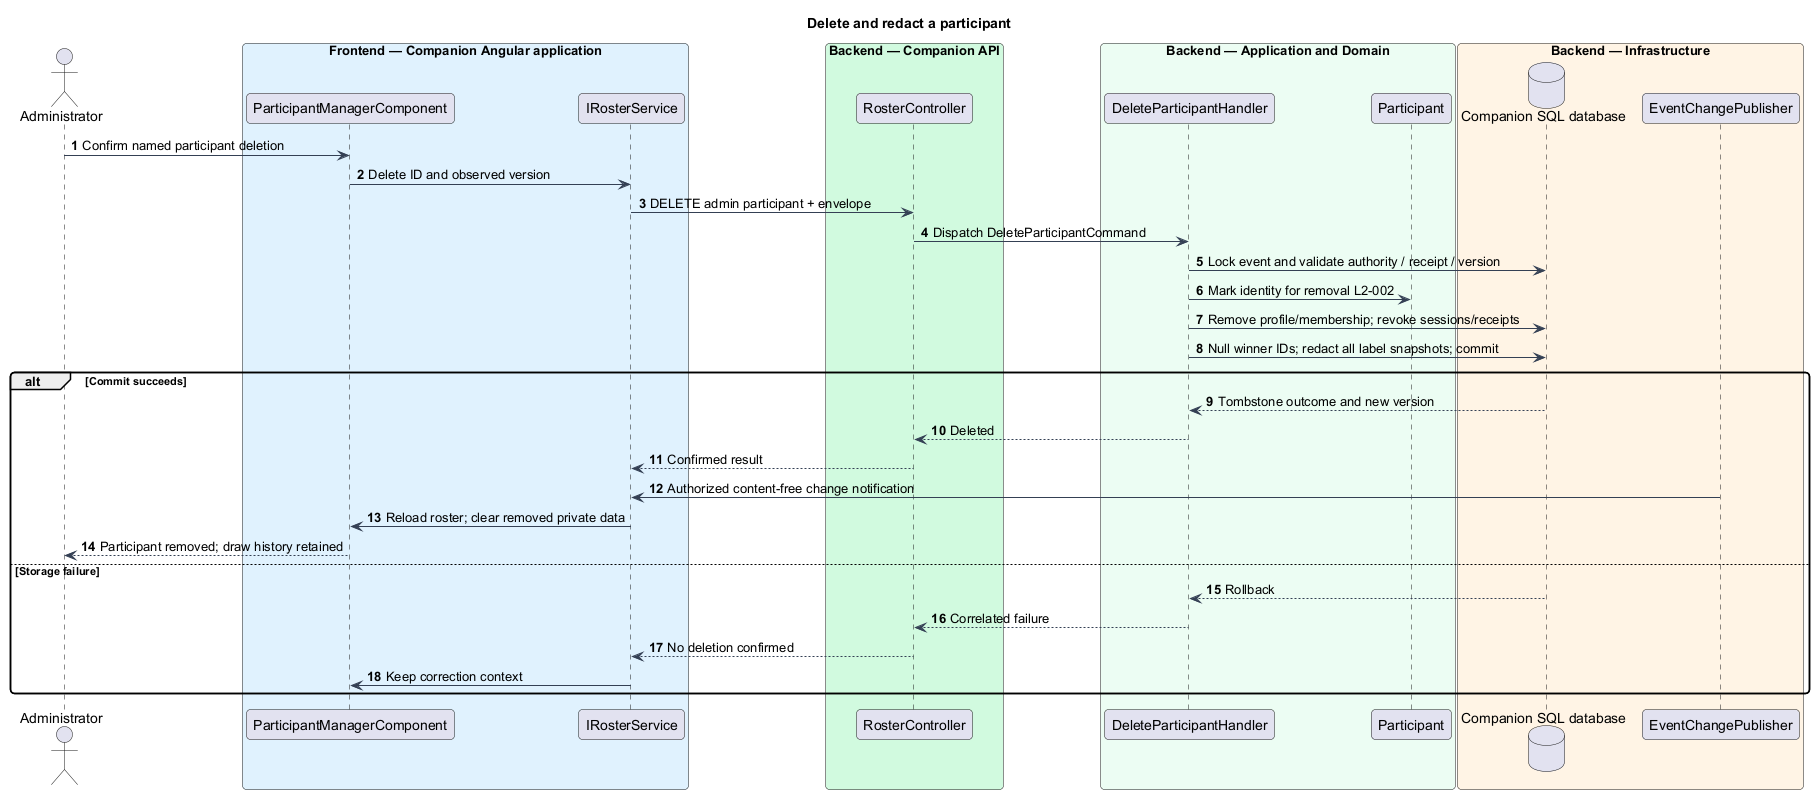

The diagram above was rendered by PlantUML. Its source (embedded in the PNG):
@startuml
skinparam backgroundColor #FFFFFF
skinparam shadowing false
skinparam defaultFontName Arial
skinparam ArrowColor #344054
skinparam roundcorner 8
autonumber
title Delete and redact a participant
actor "Administrator" as actor
box "Frontend — Companion Angular application" #E0F2FE
participant "ParticipantManagerComponent" as page
participant "IRosterService" as client
end box
box "Backend — Companion API" #D1FADF
participant "RosterController" as controller
end box
box "Backend — Application and Domain" #ECFDF3
participant "DeleteParticipantHandler" as handler
participant "Participant" as entity
end box
box "Backend — Infrastructure" #FFF4E5
database "Companion SQL database" as db
participant "EventChangePublisher" as push
end box
actor -> page : Confirm named participant deletion
page -> client : Delete ID and observed version
client -> controller : DELETE admin participant + envelope
controller -> handler : Dispatch DeleteParticipantCommand
handler -> db : Lock event and validate authority / receipt / version
handler -> entity : Mark identity for removal L2-002
handler -> db : Remove profile/membership; revoke sessions/receipts
handler -> db : Null winner IDs; redact all label snapshots; commit
alt Commit succeeds
 db --> handler : Tombstone outcome and new version
 handler --> controller : Deleted
 controller --> client : Confirmed result
 push -> client : Authorized content-free change notification
 client -> page : Reload roster; clear removed private data
 page --> actor : Participant removed; draw history retained
else Storage failure
 db --> handler : Rollback
 handler --> controller : Correlated failure
 controller --> client : No deletion confirmed
 client -> page : Keep correction context
end
@enduml